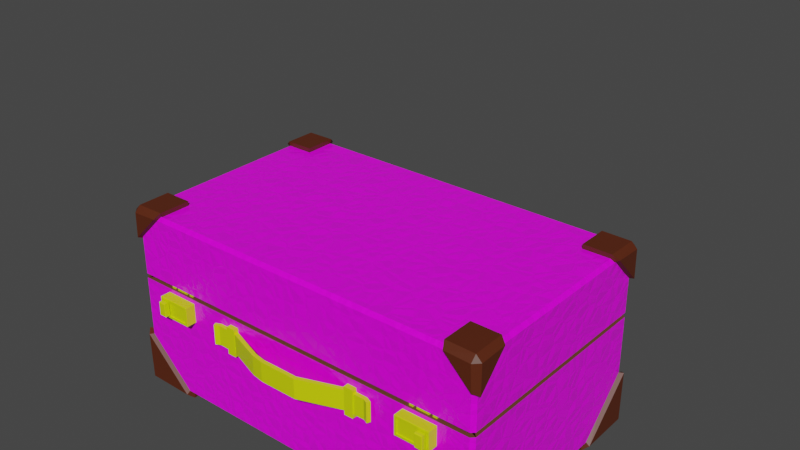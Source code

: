 # Source: texturing.blend  (saved by Blender 2.80.75; exported with 4.5.12 LTS)
import bpy
from mathutils import Matrix  # noqa: F401  (used for matrix-valued properties, if any)

bpy.ops.wm.read_factory_settings(use_empty=True)
scene = bpy.context.scene
scene.name = 'Scene'

# ---- collections
col_collection = bpy.data.collections.new('Collection'); scene.collection.children.link(col_collection)

# ---- images (referenced by path relative to the original .blend; pixels are not part of the script)
import os
ASSET_DIR = os.environ.get("B2B_ASSET_DIR", "")  # directory of the original .blend (textures are referenced by path, not embedded)
HERE = os.path.dirname(os.path.abspath(__file__))  # packed textures are extracted next to this script under _unpacked/

def load_image(name, relpath, width, height, colorspace="sRGB"):
    """Load a texture the original file referenced (path relative to the .blend, or extracted next to this script)."""
    p = next((c for c in (os.path.join(HERE, relpath), os.path.join(ASSET_DIR, relpath)) if relpath and os.path.exists(c)), "")
    if p:
        img = bpy.data.images.load(p, check_existing=True)
        img.name = name
    else:  # same state as the original file: an image datablock whose file is absent (Cycles renders it pink)
        img = bpy.data.images.new(name, width, height)
        img.source = "FILE"
        img.filepath = "//" + (relpath or name)
    img.colorspace_settings.name = colorspace
    return img
img_vintage_luggage_metallic_png = load_image('vintage luggage metallic.png', 'vintage luggage metallic.png', 1024, 1024, 'sRGB')
img_vintage_luggage_png = load_image('vintage luggage.png', 'vintage luggage.png', 1024, 1024, 'sRGB')

# ---- materials (node trees are filled in below, after node groups)
mat_outside = bpy.data.materials.new('outside')
mat_outside.use_transparent_shadow = False
mat_inside = bpy.data.materials.new('inside')
mat_inside.use_transparent_shadow = False
mat_border = bpy.data.materials.new('border')
mat_border.use_transparent_shadow = False
mat_corners = bpy.data.materials.new('corners')
mat_corners.use_transparent_shadow = False
mat_details = bpy.data.materials.new('details')
mat_details.use_transparent_shadow = False
mat_bag = bpy.data.materials.new('bag')
mat_bag.use_transparent_shadow = False
mat_box_out = bpy.data.materials.new('box out')
mat_box_out.use_transparent_shadow = False
mat_box_in = bpy.data.materials.new('box in')
mat_box_in.use_transparent_shadow = False
mat_box_out_gadgets = bpy.data.materials.new('box out gadgets')
mat_box_out_gadgets.use_transparent_shadow = False
mat_box_in_gadgets = bpy.data.materials.new('box in gadgets')
mat_box_in_gadgets.use_transparent_shadow = False

# ---- material node trees
mat_outside.use_nodes = True; mat_outside.node_tree.nodes.clear()
_N = mat_outside.node_tree.nodes; _L = mat_outside.node_tree.links
n0 = _N.new('ShaderNodeOutputMaterial'); n0.name = 'Material Output'; n0.location = (408, 300)
n1 = _N.new('ShaderNodeBsdfPrincipled'); n1.name = 'Principled BSDF'; n1.location = (118, 300)
n1.distribution = 'GGX'
n1.subsurface_method = 'BURLEY'
n1.inputs[3].default_value = 1.45
n1.inputs[27].default_value = (0.0, 0.0, 0.0, 1.0)
n1.inputs[28].default_value = 1.0
n2 = _N.new('ShaderNodeTexImage'); n2.name = 'Image Texture.001'; n2.location = (-187, 98)
n2.image = img_vintage_luggage_metallic_png
n3 = _N.new('ShaderNodeTexImage'); n3.name = 'Image Texture'; n3.location = (-361, 378)
n3.image = img_vintage_luggage_png
n4 = _N.new('ShaderNodeBump'); n4.name = 'Bump'; n4.location = (-354, -167)
n4.inputs[0].default_value = 0.07667
n4.inputs[1].default_value = 1.0
n4.inputs[2].default_value = 1.0
n5 = _N.new('ShaderNodeTexVoronoi'); n5.name = 'Voronoi Texture'; n5.location = (-781, -184)
n5.inputs[2].default_value = 15.23
n6 = _N.new('ShaderNodeTexVoronoi'); n6.name = 'Voronoi Texture.001'; n6.location = (0, 0)
n6.feature = 'F2'
n6.inputs[2].default_value = 15.23
n7 = _N.new('ShaderNodeMath'); n7.name = 'Math'; n7.location = (0, 0)
n7.operation = 'SUBTRACT'
n8 = _N.new('ShaderNodeMath'); n8.name = 'Math.001'; n8.location = (0, 0)
n8.operation = 'MULTIPLY'
n9 = _N.new('ShaderNodeMath'); n9.name = 'Math.002'; n9.location = (0, 0)
n9.operation = 'MULTIPLY'
_L.new(n1.outputs[0], n0.inputs[0])
_L.new(n2.outputs[0], n1.inputs[2])
_L.new(n4.outputs[0], n1.inputs[5])
_L.new(n3.outputs[0], n1.inputs[0])
_L.new(n7.outputs[0], n4.inputs[3])
_L.new(n8.outputs[0], n7.inputs[1])
_L.new(n5.outputs[0], n8.inputs[0])
_L.new(n5.outputs[0], n8.inputs[1])
_L.new(n9.outputs[0], n7.inputs[0])
_L.new(n6.outputs[0], n9.inputs[0])
_L.new(n6.outputs[0], n9.inputs[1])
n0.is_active_output = True
mat_inside.use_nodes = True; mat_inside.node_tree.nodes.clear()
_N = mat_inside.node_tree.nodes; _L = mat_inside.node_tree.links
n0 = _N.new('ShaderNodeOutputMaterial'); n0.name = 'Material Output'; n0.location = (300, 300)
n1 = _N.new('ShaderNodeBsdfPrincipled'); n1.name = 'Principled BSDF'; n1.location = (10, 300)
n1.distribution = 'GGX'
n1.subsurface_method = 'BURLEY'
n1.inputs[0].default_value = (0.05945, 0.05166, 0.09592, 1.0)
n1.inputs[3].default_value = 1.45
n1.inputs[27].default_value = (0.0, 0.0, 0.0, 1.0)
n1.inputs[28].default_value = 1.0
_L.new(n1.outputs[0], n0.inputs[0])
n0.is_active_output = True
mat_border.use_nodes = True; mat_border.node_tree.nodes.clear()
_N = mat_border.node_tree.nodes; _L = mat_border.node_tree.links
n0 = _N.new('ShaderNodeOutputMaterial'); n0.name = 'Material Output'; n0.location = (300, 300)
n1 = _N.new('ShaderNodeBsdfPrincipled'); n1.name = 'Principled BSDF'; n1.location = (10, 300)
n1.distribution = 'GGX'
n1.subsurface_method = 'BURLEY'
n1.inputs[0].default_value = (0.1573, 0.05818, 0.02832, 1.0)
n1.inputs[3].default_value = 1.45
n1.inputs[27].default_value = (0.0, 0.0, 0.0, 1.0)
n1.inputs[28].default_value = 1.0
_L.new(n1.outputs[0], n0.inputs[0])
n0.is_active_output = True
mat_corners.use_nodes = True; mat_corners.node_tree.nodes.clear()
_N = mat_corners.node_tree.nodes; _L = mat_corners.node_tree.links
n0 = _N.new('ShaderNodeOutputMaterial'); n0.name = 'Material Output'; n0.location = (300, 300)
n1 = _N.new('ShaderNodeBsdfPrincipled'); n1.name = 'Principled BSDF'; n1.location = (10, 300)
n1.distribution = 'GGX'
n1.subsurface_method = 'BURLEY'
n1.inputs[0].default_value = (0.09592, 0.01842, 0.004291, 1.0)
n1.inputs[3].default_value = 1.45
n1.inputs[27].default_value = (0.0, 0.0, 0.0, 1.0)
n1.inputs[28].default_value = 1.0
_L.new(n1.outputs[0], n0.inputs[0])
n0.is_active_output = True
mat_details.use_nodes = True; mat_details.node_tree.nodes.clear()
_N = mat_details.node_tree.nodes; _L = mat_details.node_tree.links
n0 = _N.new('ShaderNodeOutputMaterial'); n0.name = 'Material Output'; n0.location = (300, 300)
n1 = _N.new('ShaderNodeBsdfPrincipled'); n1.name = 'Principled BSDF'; n1.location = (10, 300)
n1.distribution = 'GGX'
n1.subsurface_method = 'BURLEY'
n1.inputs[0].default_value = (0.697, 0.8, 0.0, 1.0)
n1.inputs[3].default_value = 1.45
n1.inputs[27].default_value = (0.0, 0.0, 0.0, 1.0)
n1.inputs[28].default_value = 1.0
_L.new(n1.outputs[0], n0.inputs[0])
n0.is_active_output = True
mat_bag.use_nodes = True; mat_bag.node_tree.nodes.clear()
_N = mat_bag.node_tree.nodes; _L = mat_bag.node_tree.links
n0 = _N.new('ShaderNodeOutputMaterial'); n0.name = 'Material Output'; n0.location = (300, 300)
n1 = _N.new('ShaderNodeBsdfPrincipled'); n1.name = 'Principled BSDF'; n1.location = (10, 300)
n1.distribution = 'GGX'
n1.subsurface_method = 'BURLEY'
n1.inputs[0].default_value = (0.8, 0.1949, 0.08059, 1.0)
n1.inputs[3].default_value = 1.45
n1.inputs[27].default_value = (0.0, 0.0, 0.0, 1.0)
n1.inputs[28].default_value = 1.0
_L.new(n1.outputs[0], n0.inputs[0])
n0.is_active_output = True
mat_box_out.use_nodes = True; mat_box_out.node_tree.nodes.clear()
_N = mat_box_out.node_tree.nodes; _L = mat_box_out.node_tree.links
n0 = _N.new('ShaderNodeOutputMaterial'); n0.name = 'Material Output'; n0.location = (300, 300)
n1 = _N.new('ShaderNodeBsdfPrincipled'); n1.name = 'Principled BSDF'; n1.location = (10, 300)
n1.distribution = 'GGX'
n1.subsurface_method = 'BURLEY'
n1.inputs[0].default_value = (0.4189, 0.1132, 0.3384, 1.0)
n1.inputs[3].default_value = 1.45
n1.inputs[27].default_value = (0.0, 0.0, 0.0, 1.0)
n1.inputs[28].default_value = 1.0
_L.new(n1.outputs[0], n0.inputs[0])
n0.is_active_output = True
mat_box_in.use_nodes = True; mat_box_in.node_tree.nodes.clear()
_N = mat_box_in.node_tree.nodes; _L = mat_box_in.node_tree.links
n0 = _N.new('ShaderNodeOutputMaterial'); n0.name = 'Material Output'; n0.location = (300, 300)
n1 = _N.new('ShaderNodeBsdfPrincipled'); n1.name = 'Principled BSDF'; n1.location = (10, 300)
n1.distribution = 'GGX'
n1.subsurface_method = 'BURLEY'
n1.inputs[0].default_value = (1.0, 0.5785, 0.9607, 1.0)
n1.inputs[3].default_value = 1.45
n1.inputs[27].default_value = (0.0, 0.0, 0.0, 1.0)
n1.inputs[28].default_value = 1.0
_L.new(n1.outputs[0], n0.inputs[0])
n0.is_active_output = True
mat_box_out_gadgets.use_nodes = True; mat_box_out_gadgets.node_tree.nodes.clear()
_N = mat_box_out_gadgets.node_tree.nodes; _L = mat_box_out_gadgets.node_tree.links
n0 = _N.new('ShaderNodeOutputMaterial'); n0.name = 'Material Output'; n0.location = (300, 300)
n1 = _N.new('ShaderNodeBsdfPrincipled'); n1.name = 'Principled BSDF'; n1.location = (10, 300)
n1.distribution = 'GGX'
n1.subsurface_method = 'BURLEY'
n1.inputs[0].default_value = (0.05927, 0.2812, 0.01789, 1.0)
n1.inputs[3].default_value = 1.45
n1.inputs[27].default_value = (0.0, 0.0, 0.0, 1.0)
n1.inputs[28].default_value = 1.0
_L.new(n1.outputs[0], n0.inputs[0])
n0.is_active_output = True
mat_box_in_gadgets.use_nodes = True; mat_box_in_gadgets.node_tree.nodes.clear()
_N = mat_box_in_gadgets.node_tree.nodes; _L = mat_box_in_gadgets.node_tree.links
n0 = _N.new('ShaderNodeOutputMaterial'); n0.name = 'Material Output'; n0.location = (300, 300)
n1 = _N.new('ShaderNodeBsdfPrincipled'); n1.name = 'Principled BSDF'; n1.location = (10, 300)
n1.distribution = 'GGX'
n1.subsurface_method = 'BURLEY'
n1.inputs[0].default_value = (0.3438, 1.0, 0.5034, 1.0)
n1.inputs[3].default_value = 1.45
n1.inputs[27].default_value = (0.0, 0.0, 0.0, 1.0)
n1.inputs[28].default_value = 1.0
_L.new(n1.outputs[0], n0.inputs[0])
n0.is_active_output = True

# ---- world
world_world = bpy.data.worlds.new('World'); scene.world = world_world
world_world.use_nodes = True; world_world.node_tree.nodes.clear()
_N = world_world.node_tree.nodes; _L = world_world.node_tree.links
n0 = _N.new('ShaderNodeOutputWorld'); n0.name = 'World Output'; n0.location = (300, 300)
n1 = _N.new('ShaderNodeBackground'); n1.name = 'Background'; n1.location = (10, 300)
n1.inputs[0].default_value = (0.05088, 0.05088, 0.05088, 1.0)
_L.new(n1.outputs[0], n0.inputs[0])
n0.is_active_output = True
world_world.color = (0.05088, 0.05088, 0.05088)
world_world.use_sun_shadow = False
world_world.sun_shadow_jitter_overblur = 0.0

# ---- meshes
me_cube_001 = bpy.data.meshes.new('Cube.001')
me_cube_001.from_pydata([(-1.65, -0.9703, -1.0), (-1.65, -1.0, -0.9703), (-1.68, -0.9703, -0.9703), (-1.68, -0.9703, -0.02), (-1.65, -1.0, -0.02), (-1.65, 0.9703, -1.0), (-1.68, 0.9703, -0.9703), (-1.65, 1.0, -0.9703), (-1.65, 1.0, -0.02), (-1.68, 0.9703, -0.02), (-1.68, -0.7286, 0.5703), (-1.409, -0.6989, 0.6), (-1.65, -0.6989, 0.6), (0.0, -0.6989, 0.6), (-1.216, -0.9703, -1.0), (-1.68, 0.9703, -0.536), (-1.68, -0.9703, -0.536), (-1.216, 0.9703, -1.0), (-1.65, -1.0, -0.5657), (-1.246, -1.0, -0.9703), (-1.65, -1.0, 0.02), (-1.68, -0.9703, 0.02), (-1.65, -1.0, 0.5703), (-1.65, -0.9703, 0.6), (-1.68, -0.9703, 0.5703), (-1.68, 0.9703, 0.02), (-1.65, 1.0, 0.02), (-1.65, 0.9703, 0.6), (-1.65, 1.0, 0.5703), (-1.68, 0.9703, 0.5703), (-1.246, 1.0, -0.9703), (-1.65, 1.0, -0.5657), (-1.68, 0.9703, 0.3286), (-1.65, -1.0, 0.3583), (-1.409, 0.9703, 0.6), (-1.409, -0.9703, 0.6), (-1.65, 1.0, 0.3583), (-1.68, -0.9703, 0.3286), (-1.438, 1.0, 0.5703), (-1.438, -1.0, 0.5703), (0.0, 0.9703, 0.6), (0.0, 1.0, 0.5703), (0.0, -0.9703, 0.6), (0.0, -1.0, 0.5703), (0.0, -1.0, 0.02), (0.0, 1.0, 0.02), (0.0, 0.9703, -1.0), (0.0, 1.0, -0.9703), (0.0, -0.9703, -1.0), (0.0, -1.0, -0.9703), (0.0, -1.0, -0.02), (0.0, 1.0, -0.02), (-1.65, 0.6989, 0.6), (-1.409, 0.6989, 0.6), (0.0, 0.6989, 0.6), (-1.68, 0.7286, 0.5703), (-1.216, 0.5063, -1.0), (-1.68, 0.536, -0.9703), (0.0, 0.5063, -1.0), (-1.65, 0.5063, -1.0), (-1.68, -0.536, -0.9703), (-1.216, -0.5063, -1.0), (0.0, -0.5063, -1.0), (-1.65, -0.5063, -1.0), (-1.664, -0.9841, -1.035), (-1.664, -1.035, -0.9841), (-1.715, -0.9841, -0.9841), (-1.664, 0.9841, -1.035), (-1.715, 0.9841, -0.9841), (-1.664, 1.035, -0.9841), (-1.714, -0.7286, 0.5926), (-1.409, -0.6989, 0.6403), (-1.662, -0.6989, 0.6386), (-1.216, -0.9819, -1.039), (-1.717, 0.9872, -0.536), (-1.717, -0.9872, -0.536), (-1.216, 0.9819, -1.039), (-1.673, -1.034, -0.5657), (-1.246, -1.034, -0.9926), (-1.664, -1.035, 0.5841), (-1.664, -0.9841, 0.6353), (-1.715, -0.9841, 0.5841), (-1.664, 0.9841, 0.6353), (-1.664, 1.035, 0.5841), (-1.715, 0.9841, 0.5841), (-1.246, 1.034, -0.9926), (-1.673, 1.034, -0.5657), (-1.717, 0.9872, 0.3286), (-1.673, -1.034, 0.3583), (-1.409, 0.9819, 0.6386), (-1.409, -0.9819, 0.6386), (-1.673, 1.034, 0.3583), (-1.717, -0.9872, 0.3286), (-1.438, 1.034, 0.5926), (-1.438, -1.034, 0.5926), (-1.662, 0.6989, 0.6386), (-1.409, 0.6989, 0.6403), (-1.714, 0.7286, 0.5926), (-1.216, 0.5063, -1.04), (-1.714, 0.536, -0.9926), (-1.662, 0.5063, -1.039), (-1.714, -0.536, -0.9926), (-1.216, -0.5063, -1.04), (-1.662, -0.5063, -1.039)], [], [(49, 50, 4, 18, 19), (19, 18, 1), (21, 37, 32, 25), (30, 31, 8, 51, 47), (2, 16, 60), (44, 43, 39, 33, 20), (15, 16, 3, 9), (40, 34, 53, 54), (37, 33, 22, 24), (0, 1, 2), (5, 6, 7), (13, 11, 35, 42), (19, 14, 48, 49), (22, 23, 24), (27, 28, 29), (32, 37, 10, 55), (78, 77, 65), (5, 59, 57, 6), (1, 18, 16, 2), (8, 31, 15, 9), (46, 17, 30, 47), (14, 61, 62, 48), (10, 12, 52, 55), (12, 11, 53, 52), (55, 29, 32), (20, 33, 37, 21), (23, 12, 10, 24), (28, 36, 32, 29), (38, 34, 40, 41), (39, 35, 23, 22), (32, 36, 26, 25), (16, 18, 4, 3), (42, 35, 39, 43), (10, 37, 24), (38, 36, 28), (27, 34, 38, 28), (26, 36, 38, 41, 45), (33, 39, 22), (35, 11, 12, 23), (5, 17, 56, 59), (0, 14, 19, 1), (15, 31, 7, 6), (7, 31, 30), (30, 17, 5, 7), (55, 52, 27, 29), (52, 53, 34, 27), (54, 53, 11, 13), (58, 56, 17, 46), (57, 15, 6), (59, 56, 61, 63), (57, 59, 63, 60), (62, 61, 56, 58), (60, 16, 15, 57), (63, 61, 14, 0), (60, 63, 0, 2), (66, 75, 101), (92, 88, 79, 81), (64, 65, 66), (67, 68, 69), (79, 80, 81), (82, 83, 84), (67, 100, 99, 68), (65, 77, 75, 66), (97, 84, 87), (80, 72, 70, 81), (83, 91, 87, 84), (94, 90, 80, 79), (70, 92, 81), (93, 91, 83), (82, 89, 93, 83), (88, 94, 79), (90, 71, 72, 80), (67, 76, 98, 100), (64, 73, 78, 65), (74, 86, 69, 68), (69, 86, 85), (85, 76, 67, 69), (97, 95, 82, 84), (95, 96, 89, 82), (99, 74, 68), (103, 102, 73, 64), (101, 103, 64, 66)])
me_cube_001.polygons.foreach_set('material_index', [0, 0, 0, 0, 0, 0, 0, 0, 0, 0, 0, 0, 0, 0, 0, 0, 3, 0, 0, 0, 0, 0, 0, 0, 0, 0, 0, 0, 0, 0, 0, 0, 0, 0, 0, 0, 0, 0, 0, 0, 0, 0, 0, 0, 0, 0, 0, 0, 0, 0, 0, 0, 0, 0, 0, 3, 3, 3, 3, 3, 3, 3, 3, 3, 3, 3, 3, 3, 3, 3, 3, 3, 3, 3, 3, 3, 3, 3, 3, 3, 3, 3])
_uv = me_cube_001.uv_layers.new(name='UVMap')
_uv.uv.foreach_set('vector', [0.3416, 0.03066, 0.3416, 0.2081, 0.03338, 0.2081, 0.03338, 0.1062, 0.1089, 0.03066, 0.1089, 0.03066, 0.03338, 0.1062, 0.03338, 0.03066, 0.112, 0.9788, 0.0635, 0.9788, 0.0635, 0.6737, 0.112, 0.6737, 0.365, 0.4802, 0.4141, 0.431, 0.4805, 0.431, 0.4805, 0.6316, 0.365, 0.6316, 0.1633, 0.8394, 0.1633, 0.7711, 0.2316, 0.8394, 0.3767, 0.07301, 0.4804, 0.07301, 0.4801, 0.3419, 0.441, 0.3824, 0.3776, 0.3839, 0.4684, 0.7711, 0.1633, 0.7711, 0.1633, 0.69, 0.4684, 0.69, 0.04083, 0.2697, 0.2794, 0.2748, 0.2786, 0.3206, 0.0398, 0.316, 0.0635, 0.9788, 0.05883, 0.9854, 0.0255, 0.9854, 0.0255, 0.9788, 0.3524, 0.9815, 0.352, 0.9832, 0.3507, 0.9818, 0.3523, 0.8961, 0.3505, 0.8958, 0.352, 0.8943, 0.03866, 0.5595, 0.2785, 0.5557, 0.2792, 0.6017, 0.03951, 0.6061, 0.3693, 0.9848, 0.3707, 0.9829, 0.4259, 0.9846, 0.4258, 0.9865, 0.3189, 0.6054, 0.3175, 0.5989, 0.324, 0.6002, 0.3175, 0.2776, 0.319, 0.2712, 0.324, 0.2763, 0.0635, 0.6737, 0.0635, 0.9788, 0.0255, 0.9408, 0.0255, 0.7117, -0.2449, -0.3521, -0.6115, -0.2628, -0.4553, -0.414, 0.3523, 0.8961, 0.3515, 0.9162, 0.3496, 0.9148, 0.3505, 0.8958, 0.1567, 0.8394, 0.1567, 0.7758, 0.1633, 0.7711, 0.1633, 0.8394, 0.475, 0.69, 0.475, 0.7758, 0.4684, 0.7711, 0.4684, 0.69, 0.4269, 0.8948, 0.3711, 0.8952, 0.3697, 0.8933, 0.4269, 0.8928, 0.3707, 0.9829, 0.3712, 0.962, 0.4264, 0.9632, 0.4259, 0.9846, 0.3267, 0.5611, 0.3197, 0.5559, 0.3197, 0.3205, 0.3267, 0.3153, 0.3197, 0.5559, 0.2785, 0.5557, 0.2786, 0.3206, 0.3197, 0.3205, 0.0255, 0.7117, 0.0255, 0.6737, 0.0635, 0.6737, 0.112, 0.9854, 0.05883, 0.9854, 0.0635, 0.9788, 0.112, 0.9788, 0.3175, 0.5989, 0.3197, 0.5559, 0.3267, 0.5611, 0.324, 0.6002, 0.0255, 0.6671, 0.05883, 0.6671, 0.0635, 0.6737, 0.0255, 0.6737, 0.2848, 0.2679, 0.2794, 0.2748, 0.04083, 0.2697, 0.04099, 0.2625, 0.2846, 0.6086, 0.2792, 0.6017, 0.3175, 0.5989, 0.3189, 0.6054, 0.0635, 0.6737, 0.05883, 0.6671, 0.112, 0.6671, 0.112, 0.6737, 0.1633, 0.7711, 0.1567, 0.7758, 0.1567, 0.69, 0.1633, 0.69, 0.03951, 0.6061, 0.2792, 0.6017, 0.2846, 0.6086, 0.03964, 0.6132, 0.0255, 0.9408, 0.0635, 0.9788, 0.0255, 0.9788, 0.3029, 0.9412, 0.3262, 0.9178, 0.3262, 0.9412, 0.3175, 0.2776, 0.2794, 0.2748, 0.2848, 0.2679, 0.319, 0.2712, 0.3262, 0.8806, 0.3262, 0.9178, 0.3029, 0.9412, 0.1445, 0.9412, 0.1445, 0.8806, 0.441, 0.3824, 0.4801, 0.3419, 0.4789, 0.38, 0.2792, 0.6017, 0.2785, 0.5557, 0.3197, 0.5559, 0.3175, 0.5989, 0.3523, 0.8961, 0.3711, 0.8952, 0.3712, 0.9162, 0.3515, 0.9162, 0.3524, 0.9815, 0.3707, 0.9829, 0.3693, 0.9848, 0.352, 0.9832, 0.4684, 0.7711, 0.475, 0.7758, 0.475, 0.8394, 0.4684, 0.8394, 0.365, 0.431, 0.4141, 0.431, 0.365, 0.4802, 0.3697, 0.8933, 0.3711, 0.8952, 0.3523, 0.8961, 0.352, 0.8943, 0.3267, 0.3153, 0.3197, 0.3205, 0.3175, 0.2776, 0.324, 0.2763, 0.3197, 0.3205, 0.2786, 0.3206, 0.2794, 0.2748, 0.3175, 0.2776, 0.0398, 0.316, 0.2786, 0.3206, 0.2785, 0.5557, 0.03866, 0.5595, 0.427, 0.9162, 0.3712, 0.9162, 0.3711, 0.8952, 0.4269, 0.8948, 0.4001, 0.8394, 0.4684, 0.7711, 0.4684, 0.8394, 0.3515, 0.9162, 0.3712, 0.9162, 0.3712, 0.962, 0.3515, 0.9619, 0.3496, 0.9148, 0.3515, 0.9162, 0.3515, 0.9619, 0.3496, 0.9633, 0.4264, 0.9632, 0.3712, 0.962, 0.3712, 0.9162, 0.427, 0.9162, 0.2316, 0.8394, 0.1633, 0.7711, 0.4684, 0.7711, 0.4001, 0.8394, 0.3515, 0.9619, 0.3712, 0.962, 0.3707, 0.9829, 0.3524, 0.9815, 0.3496, 0.9633, 0.3515, 0.9619, 0.3524, 0.9815, 0.3507, 0.9818, -0.4788, -0.4384, -0.6513, -0.2788, -0.5358, -0.6631, -0.1437, -1.172, -0.1034, -1.19, -0.01906, -1.109, -0.04093, -1.086, -0.4457, -0.4467, -0.4553, -0.414, -0.4788, -0.4384, -0.4457, -1.006, -0.4788, -1.015, -0.4553, -1.039, -0.01906, -1.109, -0.009569, -1.078, -0.04093, -1.086, -0.009568, -0.7126, -0.01906, -0.6819, -0.04093, -0.7049, -0.4457, -1.006, -0.4991, -0.7628, -0.5358, -0.79, -0.4788, -1.015, -0.4553, -0.414, -0.6115, -0.2628, -0.6513, -0.2788, -0.4788, -0.4384, -0.07308, -0.8326, -0.04093, -0.7049, -0.1437, -0.6186, -0.009569, -1.078, -0.03477, -0.9316, -0.07308, -0.9581, -0.04093, -1.086, -0.01906, -0.6819, -0.1034, -0.6004, -0.1437, -0.6186, -0.04093, -0.7049, 0.09352, -1.146, 0.1229, -1.108, -0.009569, -1.078, -0.01906, -1.109, -0.07308, -0.9581, -0.1437, -1.172, -0.04093, -1.086, 0.09352, -0.6451, -0.1034, -0.6004, -0.01906, -0.6819, -0.009568, -0.7126, 0.1229, -0.683, 0.09352, -0.6451, -0.01906, -0.6819, -0.1034, -1.19, 0.09352, -1.146, -0.01906, -1.109, 0.1229, -1.108, 0.1229, -0.9316, -0.03477, -0.9316, -0.009569, -1.078, -0.4457, -1.006, -0.2161, -1.065, -0.2161, -0.7628, -0.4991, -0.7628, -0.4457, -0.4467, -0.2161, -0.3885, -0.2449, -0.3521, -0.4553, -0.414, -0.6513, -1.174, -0.6115, -1.19, -0.4553, -1.039, -0.4788, -1.015, -0.4553, -1.039, -0.6115, -1.19, -0.2449, -1.101, -0.2449, -1.101, -0.2161, -1.065, -0.4457, -1.006, -0.4553, -1.039, -0.07308, -0.8326, -0.03477, -0.8591, -0.009568, -0.7126, -0.04093, -0.7049, -0.03477, -0.8591, 0.1229, -0.8591, 0.1229, -0.683, -0.009568, -0.7126, -0.5358, -0.79, -0.6513, -1.174, -0.4788, -1.015, -0.4991, -0.6903, -0.2161, -0.6903, -0.2161, -0.3885, -0.4457, -0.4467, -0.5358, -0.6631, -0.4991, -0.6903, -0.4457, -0.4467, -0.4788, -0.4384])
me_cube_001.materials.append(mat_outside)
me_cube_001.materials.append(mat_inside)
me_cube_001.materials.append(mat_border)
me_cube_001.materials.append(mat_corners)
me_cube_001.use_remesh_preserve_volume = False
me_cube_001.use_remesh_preserve_attributes = False
me_cube_001.use_mirror_vertex_groups = False
me_cube_001.update()
me_cube_002 = bpy.data.meshes.new('Cube.002')
me_cube_002.from_pydata([(-1.358, -1.091, -0.07532), (-1.358, -1.091, -0.2077), (-1.095, -1.091, -0.07532), (-1.095, -1.091, -0.2077), (-1.355, -1.087, -0.08071), (-1.355, -1.087, -0.2023), (-1.288, -1.087, -0.08071), (-1.288, -1.087, -0.2023), (-1.351, -1.133, -0.1977), (-1.355, -1.129, -0.2023), (-1.355, -1.129, -0.08071), (-1.351, -1.133, -0.08526), (-1.292, -1.133, -0.08526), (-1.288, -1.129, -0.08071), (-1.288, -1.129, -0.2023), (-1.292, -1.133, -0.1977), (-1.358, -1.082, -0.07532), (-1.358, -1.082, -0.2077), (-1.095, -1.082, -0.2077), (-1.095, -1.082, -0.07532), (-1.379, -0.9878, -0.0571), (-1.377, -0.9878, -0.05445), (-1.377, -0.9878, -0.2285), (-1.379, -0.9878, -0.2259), (-1.077, -0.9878, -0.05445), (-1.075, -0.9878, -0.0571), (-1.075, -0.9878, -0.2259), (-1.077, -0.9878, -0.2285), (-1.077, -1.091, -0.0571), (-1.075, -1.088, -0.0571), (-1.077, -1.088, -0.05445), (-1.377, -1.088, -0.05445), (-1.379, -1.088, -0.0571), (-1.377, -1.091, -0.0571), (-1.379, -1.088, -0.2259), (-1.377, -1.088, -0.2285), (-1.377, -1.091, -0.2259), (-1.077, -1.088, -0.2285), (-1.075, -1.088, -0.2259), (-1.077, -1.091, -0.2259)], [], [(34, 32, 20, 23), (37, 35, 22, 27), (29, 38, 26, 25), (0, 2, 28, 33), (2, 3, 39, 28), (3, 1, 36, 39), (1, 0, 33, 36), (0, 1, 17, 16), (4, 5, 9, 10), (11, 8, 15, 12), (7, 6, 13, 14), (6, 4, 10, 13), (9, 14, 15, 8), (13, 10, 11, 12), (10, 9, 8, 11), (14, 13, 12, 15), (5, 7, 14, 9), (16, 17, 18, 19), (1, 3, 18, 17), (3, 2, 19, 18), (2, 0, 16, 19), (28, 29, 30), (31, 32, 33), (34, 35, 36), (37, 38, 39), (30, 31, 33, 28), (32, 34, 36, 33), (35, 37, 39, 36), (38, 29, 28, 39), (31, 21, 20, 32), (34, 23, 22, 35), (29, 25, 24, 30), (37, 27, 26, 38), (31, 30, 24, 21)])
_uv = me_cube_002.uv_layers.new(name='UVMap')
_uv.uv.foreach_set('vector', [0.9067, 0.7807, 0.8351, 0.7773, 0.8376, 0.7286, 0.9194, 0.7327, 0.9063, 0.8929, 0.9085, 0.7818, 0.9501, 0.7818, 0.9501, 0.906, 0.8336, 0.8912, 0.9051, 0.8946, 0.9027, 0.9433, 0.8208, 0.9392, 0.842, 0.7867, 0.8409, 0.8831, 0.8338, 0.8895, 0.8358, 0.7791, 0.8409, 0.8831, 0.8983, 0.8852, 0.9045, 0.8928, 0.8338, 0.8895, 0.8983, 0.8852, 0.8993, 0.7888, 0.9065, 0.7824, 0.9045, 0.8928, 0.8993, 0.7888, 0.842, 0.7867, 0.8358, 0.7791, 0.9065, 0.7824, 0.842, 0.7867, 0.8993, 0.7888, 0.8964, 0.7928, 0.8457, 0.7898, 0.6986, 0.6402, 0.6986, 0.8392, 0.6311, 0.8392, 0.6311, 0.6402, 0.6206, 0.6514, 0.6202, 0.8287, 0.5256, 0.8291, 0.526, 0.6518, 0.4477, 0.8402, 0.4477, 0.6413, 0.5152, 0.6413, 0.5152, 0.8402, 0.5146, 0.5709, 0.6304, 0.5699, 0.6311, 0.6402, 0.5152, 0.6413, 0.6311, 0.8392, 0.5152, 0.8402, 0.5256, 0.8291, 0.6202, 0.8287, 0.5152, 0.6413, 0.6311, 0.6402, 0.6206, 0.6514, 0.526, 0.6518, 0.6311, 0.6402, 0.6311, 0.8392, 0.6202, 0.8287, 0.6206, 0.6514, 0.5152, 0.8402, 0.5152, 0.6413, 0.526, 0.6518, 0.5256, 0.8291, 0.6317, 0.9095, 0.5159, 0.9106, 0.5152, 0.8402, 0.6311, 0.8392, 0.8457, 0.7898, 0.8964, 0.7928, 0.8946, 0.882, 0.8438, 0.8791, 0.8993, 0.7888, 0.8983, 0.8852, 0.8946, 0.882, 0.8964, 0.7928, 0.8983, 0.8852, 0.8409, 0.8831, 0.8438, 0.8791, 0.8946, 0.882, 0.8409, 0.8831, 0.842, 0.7867, 0.8457, 0.7898, 0.8438, 0.8791, 0.8338, 0.8895, 0.8336, 0.8912, 0.8318, 0.8901, 0.834, 0.7789, 0.8351, 0.7773, 0.8358, 0.7791, 0.9067, 0.7807, 0.9085, 0.7818, 0.9065, 0.7824, 0.9063, 0.8929, 0.9051, 0.8946, 0.9045, 0.8928, 0.8318, 0.8901, 0.834, 0.7789, 0.8358, 0.7791, 0.8338, 0.8895, 0.8351, 0.7773, 0.9067, 0.7807, 0.9065, 0.7824, 0.8358, 0.7791, 0.9085, 0.7818, 0.9063, 0.8929, 0.9045, 0.8928, 0.9065, 0.7824, 0.9051, 0.8946, 0.8336, 0.8912, 0.8338, 0.8895, 0.9045, 0.8928, 0.834, 0.7789, 0.7902, 0.7659, 0.7907, 0.7642, 0.8351, 0.7773, 0.9067, 0.7807, 0.9194, 0.7327, 0.9213, 0.7332, 0.9085, 0.7818, 0.8336, 0.8912, 0.8208, 0.9392, 0.819, 0.9387, 0.8318, 0.8901, 0.9063, 0.8929, 0.9501, 0.906, 0.9496, 0.9077, 0.9051, 0.8946, 0.834, 0.7789, 0.8318, 0.8901, 0.7902, 0.8901, 0.7902, 0.7659])
me_cube_002.materials.append(mat_details)
me_cube_002.use_remesh_preserve_volume = False
me_cube_002.use_remesh_preserve_attributes = False
me_cube_002.use_mirror_vertex_groups = False
me_cube_002.update()
me_plane = bpy.data.meshes.new('Plane')
me_plane.from_pydata([(0.807, -1.024, -0.2877), (0.7923, -1.055, -0.2877), (0.7923, -1.055, -0.1102), (0.807, -1.024, -0.1102), (-0.7923, -1.055, -0.2877), (-0.807, -1.024, -0.2877), (-0.807, -1.024, -0.1102), (-0.7923, -1.055, -0.1102), (0.5807, -1.001, -0.2877), (0.5866, -1.035, -0.2877), (0.5866, -1.035, -0.1102), (0.5807, -1.001, -0.1102), (-0.5866, -1.035, -0.2877), (-0.5807, -1.001, -0.2877), (-0.5807, -1.001, -0.1102), (-0.5866, -1.035, -0.1102), (-0.1416, -1.14, -0.2877), (-0.1416, -1.174, -0.2877), (-0.1416, -1.174, -0.1102), (-0.1416, -1.14, -0.1102), (-0.2502, -1.155, -0.2877), (-0.2387, -1.123, -0.2877), (-0.2387, -1.123, -0.1102), (-0.2502, -1.155, -0.1102), (0.1916, -1.14, -0.2877), (0.1975, -1.174, -0.2877), (0.1975, -1.174, -0.1102), (0.1916, -1.14, -0.1102), (-0.7511, -1.035, -0.2877), (-0.7587, -1.002, -0.2877), (-0.7587, -1.002, -0.1102), (-0.7511, -1.035, -0.1102), (0.7587, -1.002, -0.2877), (0.7511, -1.035, -0.2877), (0.7511, -1.035, -0.1102), (0.7587, -1.002, -0.1102), (-0.09727, -1.14, -0.2877), (-0.09727, -1.174, -0.2877), (-0.09727, -1.174, -0.1102), (-0.09727, -1.14, -0.1102), (1.49e-08, -1.14, -0.2877), (1.49e-08, -1.174, -0.2877), (1.49e-08, -1.174, -0.1102), (1.49e-08, -1.14, -0.1102), (0.09727, -1.14, -0.2877), (0.09727, -1.174, -0.2877), (0.09727, -1.174, -0.1102), (0.09727, -1.14, -0.1102), (0.2861, -1.106, -0.2877), (0.2976, -1.139, -0.2877), (0.2976, -1.139, -0.1102), (0.2861, -1.106, -0.1102), (0.3833, -1.072, -0.2877), (0.3949, -1.104, -0.2877), (0.3949, -1.104, -0.1102), (0.3833, -1.072, -0.1102), (0.4806, -1.037, -0.2877), (0.4921, -1.069, -0.2877), (0.4921, -1.069, -0.1102), (0.4806, -1.037, -0.1102), (-0.4921, -1.069, -0.2877), (-0.4806, -1.037, -0.2877), (-0.4806, -1.037, -0.1102), (-0.4921, -1.069, -0.1102), (-0.3949, -1.104, -0.2877), (-0.3833, -1.072, -0.2877), (-0.3833, -1.072, -0.1102), (-0.3949, -1.104, -0.1102), (-0.2976, -1.139, -0.2877), (-0.2861, -1.106, -0.2877), (-0.2861, -1.106, -0.1102), (-0.2976, -1.139, -0.1102), (0.6693, -1.001, -0.2877), (0.6693, -1.036, -0.2877), (0.6693, -1.036, -0.1102), (0.6693, -1.001, -0.1102), (-0.6693, -1.036, -0.2877), (-0.6693, -1.001, -0.2877), (-0.6693, -1.001, -0.1102), (-0.6693, -1.036, -0.1102), (0.571, -0.9917, -0.3223), (0.571, -1.045, -0.3223), (0.571, -1.045, -0.07568), (0.571, -0.9917, -0.07568), (0.6528, -0.9917, -0.3223), (0.6528, -1.045, -0.3223), (0.6528, -1.045, -0.07568), (0.6528, -0.9917, -0.07568), (-0.571, -0.9917, -0.3223), (-0.571, -1.045, -0.3223), (-0.571, -1.045, -0.07568), (-0.571, -0.9917, -0.07568), (-0.6528, -0.9917, -0.3223), (-0.6528, -1.045, -0.3223), (-0.6528, -1.045, -0.07568), (-0.6528, -0.9917, -0.07568)], [], [(3, 2, 1, 0), (7, 6, 5, 4), (16, 17, 20, 21), (17, 18, 23, 20), (18, 19, 22, 23), (19, 16, 21, 22), (36, 37, 17, 16), (37, 38, 18, 17), (38, 39, 19, 18), (39, 36, 16, 19), (40, 41, 37, 36), (41, 42, 38, 37), (42, 43, 39, 38), (43, 40, 36, 39), (44, 45, 41, 40), (45, 46, 42, 41), (46, 47, 43, 42), (47, 44, 40, 43), (24, 25, 45, 44), (25, 26, 46, 45), (26, 27, 47, 46), (27, 24, 44, 47), (4, 5, 29, 28), (5, 6, 30, 29), (6, 7, 31, 30), (7, 4, 28, 31), (48, 49, 25, 24), (49, 50, 26, 25), (50, 51, 27, 26), (51, 48, 24, 27), (52, 53, 49, 48), (53, 54, 50, 49), (54, 55, 51, 50), (55, 52, 48, 51), (56, 57, 53, 52), (57, 58, 54, 53), (58, 59, 55, 54), (59, 56, 52, 55), (8, 9, 57, 56), (9, 10, 58, 57), (10, 11, 59, 58), (11, 8, 56, 59), (12, 13, 61, 60), (13, 14, 62, 61), (14, 15, 63, 62), (15, 12, 60, 63), (60, 61, 65, 64), (61, 62, 66, 65), (62, 63, 67, 66), (63, 60, 64, 67), (64, 65, 69, 68), (65, 66, 70, 69), (66, 67, 71, 70), (67, 64, 68, 71), (68, 69, 21, 20), (69, 70, 22, 21), (70, 71, 23, 22), (71, 68, 20, 23), (72, 73, 9, 8), (73, 74, 10, 9), (74, 75, 11, 10), (75, 72, 8, 11), (32, 33, 73, 72), (33, 34, 74, 73), (34, 35, 75, 74), (35, 32, 72, 75), (28, 29, 77, 76), (29, 30, 78, 77), (30, 31, 79, 78), (31, 28, 76, 79), (76, 77, 13, 12), (77, 78, 14, 13), (78, 79, 15, 14), (79, 76, 12, 15), (0, 1, 33, 32), (1, 2, 34, 33), (2, 3, 35, 34), (3, 0, 32, 35), (80, 81, 82, 83), (87, 86, 85, 84), (84, 85, 81, 80), (85, 86, 82, 81), (86, 87, 83, 82), (87, 84, 80, 83), (88, 91, 90, 89), (95, 92, 93, 94), (92, 88, 89, 93), (93, 89, 90, 94), (94, 90, 91, 95), (95, 91, 88, 92)])
_uv = me_plane.uv_layers.new(name='UVMap')
_uv.uv.foreach_set('vector', [0.8992, 0.1387, 0.8928, 0.1387, 0.8928, 0.06205, 0.8992, 0.06205, 0.2089, 0.1387, 0.2025, 0.1387, 0.2025, 0.06205, 0.2089, 0.06205, 0.4897, 0.06205, 0.4897, 0.06205, 0.4429, 0.06205, 0.4478, 0.06205, 0.4897, 0.06205, 0.4897, 0.1387, 0.4429, 0.1387, 0.4429, 0.06205, 0.4897, 0.1387, 0.4897, 0.1387, 0.4478, 0.1387, 0.4429, 0.1387, 0.4897, 0.1387, 0.4897, 0.06205, 0.4478, 0.06205, 0.4478, 0.1387, 0.5089, 0.06205, 0.5089, 0.06205, 0.4897, 0.06205, 0.4897, 0.06205, 0.5089, 0.06205, 0.5089, 0.1387, 0.4897, 0.1387, 0.4897, 0.06205, 0.5089, 0.1387, 0.5089, 0.1387, 0.4897, 0.1387, 0.4897, 0.1387, 0.5089, 0.1387, 0.5089, 0.06205, 0.4897, 0.06205, 0.4897, 0.1387, 0.5509, 0.06205, 0.5509, 0.06205, 0.5089, 0.06205, 0.5089, 0.06205, 0.5509, 0.06205, 0.5509, 0.1387, 0.5089, 0.1387, 0.5089, 0.06205, 0.5509, 0.1387, 0.5509, 0.1387, 0.5089, 0.1387, 0.5089, 0.1387, 0.5509, 0.1387, 0.5509, 0.06205, 0.5089, 0.06205, 0.5089, 0.1387, 0.5928, 0.06205, 0.5928, 0.06205, 0.5509, 0.06205, 0.5509, 0.06205, 0.5928, 0.06205, 0.5928, 0.1387, 0.5509, 0.1387, 0.5509, 0.06205, 0.5928, 0.1387, 0.5928, 0.1387, 0.5509, 0.1387, 0.5509, 0.1387, 0.5928, 0.1387, 0.5928, 0.06205, 0.5509, 0.06205, 0.5509, 0.1387, 0.6336, 0.06205, 0.6361, 0.06205, 0.5928, 0.06205, 0.5928, 0.06205, 0.6361, 0.06205, 0.6361, 0.1387, 0.5928, 0.1387, 0.5928, 0.06205, 0.6361, 0.1387, 0.6336, 0.1387, 0.5928, 0.1387, 0.5928, 0.1387, 0.6336, 0.1387, 0.6336, 0.06205, 0.5928, 0.06205, 0.5928, 0.1387, 0.2089, 0.06205, 0.2025, 0.06205, 0.2234, 0.06205, 0.2267, 0.06205, 0.2025, 0.06205, 0.2025, 0.1387, 0.2234, 0.1387, 0.2234, 0.06205, 0.2025, 0.1387, 0.2089, 0.1387, 0.2267, 0.1387, 0.2234, 0.1387, 0.2089, 0.1387, 0.2089, 0.06205, 0.2267, 0.06205, 0.2267, 0.1387, 0.6743, 0.06205, 0.6793, 0.06205, 0.6361, 0.06205, 0.6336, 0.06205, 0.6793, 0.06205, 0.6793, 0.1387, 0.6361, 0.1387, 0.6361, 0.06205, 0.6793, 0.1387, 0.6743, 0.1387, 0.6336, 0.1387, 0.6361, 0.1387, 0.6743, 0.1387, 0.6743, 0.06205, 0.6336, 0.06205, 0.6336, 0.1387, 0.7163, 0.06205, 0.7213, 0.06205, 0.6793, 0.06205, 0.6743, 0.06205, 0.7213, 0.06205, 0.7213, 0.1387, 0.6793, 0.1387, 0.6793, 0.06205, 0.7213, 0.1387, 0.7163, 0.1387, 0.6743, 0.1387, 0.6793, 0.1387, 0.7163, 0.1387, 0.7163, 0.06205, 0.6743, 0.06205, 0.6743, 0.1387, 0.7583, 0.06205, 0.7633, 0.06205, 0.7213, 0.06205, 0.7163, 0.06205, 0.7633, 0.06205, 0.7633, 0.1387, 0.7213, 0.1387, 0.7213, 0.06205, 0.7633, 0.1387, 0.7583, 0.1387, 0.7163, 0.1387, 0.7213, 0.1387, 0.7583, 0.1387, 0.7583, 0.06205, 0.7163, 0.06205, 0.7163, 0.1387, 0.8015, 0.06205, 0.804, 0.06205, 0.7633, 0.06205, 0.7583, 0.06205, 0.804, 0.06205, 0.804, 0.1387, 0.7633, 0.1387, 0.7633, 0.06205, 0.804, 0.1387, 0.8015, 0.1387, 0.7583, 0.1387, 0.7633, 0.1387, 0.8015, 0.1387, 0.8015, 0.06205, 0.7583, 0.06205, 0.7583, 0.1387, 0.2977, 0.06205, 0.3002, 0.06205, 0.3434, 0.06205, 0.3384, 0.06205, 0.3002, 0.06205, 0.3002, 0.1387, 0.3434, 0.1387, 0.3434, 0.06205, 0.3002, 0.1387, 0.2977, 0.1387, 0.3384, 0.1387, 0.3434, 0.1387, 0.2977, 0.1387, 0.2977, 0.06205, 0.3384, 0.06205, 0.3384, 0.1387, 0.3384, 0.06205, 0.3434, 0.06205, 0.3854, 0.06205, 0.3804, 0.06205, 0.3434, 0.06205, 0.3434, 0.1387, 0.3854, 0.1387, 0.3854, 0.06205, 0.3434, 0.1387, 0.3384, 0.1387, 0.3804, 0.1387, 0.3854, 0.1387, 0.3384, 0.1387, 0.3384, 0.06205, 0.3804, 0.06205, 0.3804, 0.1387, 0.3804, 0.06205, 0.3854, 0.06205, 0.4274, 0.06205, 0.4224, 0.06205, 0.3854, 0.06205, 0.3854, 0.1387, 0.4274, 0.1387, 0.4274, 0.06205, 0.3854, 0.1387, 0.3804, 0.1387, 0.4224, 0.1387, 0.4274, 0.1387, 0.3804, 0.1387, 0.3804, 0.06205, 0.4224, 0.06205, 0.4224, 0.1387, 0.4224, 0.06205, 0.4274, 0.06205, 0.4478, 0.06205, 0.4429, 0.06205, 0.4274, 0.06205, 0.4274, 0.1387, 0.4478, 0.1387, 0.4478, 0.06205, 0.4274, 0.1387, 0.4224, 0.1387, 0.4429, 0.1387, 0.4478, 0.1387, 0.4224, 0.1387, 0.4224, 0.06205, 0.4429, 0.06205, 0.4429, 0.1387, 0.8397, 0.06205, 0.8397, 0.06205, 0.804, 0.06205, 0.8015, 0.06205, 0.8397, 0.06205, 0.8397, 0.1387, 0.804, 0.1387, 0.804, 0.06205, 0.8397, 0.1387, 0.8397, 0.1387, 0.8015, 0.1387, 0.804, 0.1387, 0.8397, 0.1387, 0.8397, 0.06205, 0.8015, 0.06205, 0.8015, 0.1387, 0.8783, 0.06205, 0.8751, 0.06205, 0.8397, 0.06205, 0.8397, 0.06205, 0.8751, 0.06205, 0.8751, 0.1387, 0.8397, 0.1387, 0.8397, 0.06205, 0.8751, 0.1387, 0.8783, 0.1387, 0.8397, 0.1387, 0.8397, 0.1387, 0.8783, 0.1387, 0.8783, 0.06205, 0.8397, 0.06205, 0.8397, 0.1387, 0.2267, 0.06205, 0.2234, 0.06205, 0.262, 0.06205, 0.262, 0.06205, 0.2234, 0.06205, 0.2234, 0.1387, 0.262, 0.1387, 0.262, 0.06205, 0.2234, 0.1387, 0.2267, 0.1387, 0.262, 0.1387, 0.262, 0.1387, 0.2267, 0.1387, 0.2267, 0.06205, 0.262, 0.06205, 0.262, 0.1387, 0.262, 0.06205, 0.262, 0.06205, 0.3002, 0.06205, 0.2977, 0.06205, 0.262, 0.06205, 0.262, 0.1387, 0.3002, 0.1387, 0.3002, 0.06205, 0.262, 0.1387, 0.262, 0.1387, 0.2977, 0.1387, 0.3002, 0.1387, 0.262, 0.1387, 0.262, 0.06205, 0.2977, 0.06205, 0.2977, 0.1387, 0.8992, 0.06205, 0.8928, 0.06205, 0.8751, 0.06205, 0.8783, 0.06205, 0.8928, 0.06205, 0.8928, 0.1387, 0.8751, 0.1387, 0.8751, 0.06205, 0.8928, 0.1387, 0.8992, 0.1387, 0.8783, 0.1387, 0.8751, 0.1387, 0.8992, 0.1387, 0.8992, 0.06205, 0.8783, 0.06205, 0.8783, 0.1387, 0.8071, 0.1761, 0.8071, 0.1761, 0.8071, 0.2928, 0.8071, 0.2928, 0.8458, 0.2928, 0.8458, 0.2928, 0.8458, 0.1761, 0.8458, 0.1761, 0.8458, 0.1761, 0.8458, 0.1761, 0.8071, 0.1761, 0.8071, 0.1761, 0.8458, 0.1761, 0.8458, 0.2928, 0.8071, 0.2928, 0.8071, 0.1761, 0.8458, 0.2928, 0.8458, 0.2928, 0.8071, 0.2928, 0.8071, 0.2928, 0.8458, 0.2928, 0.8458, 0.1761, 0.8071, 0.1761, 0.8071, 0.2928, 0.2665, 0.1761, 0.2665, 0.2928, 0.2665, 0.2928, 0.2665, 0.1761, 0.2278, 0.2928, 0.2278, 0.1761, 0.2278, 0.1761, 0.2278, 0.2928, 0.2278, 0.1761, 0.2665, 0.1761, 0.2665, 0.1761, 0.2278, 0.1761, 0.2278, 0.1761, 0.2665, 0.1761, 0.2665, 0.2928, 0.2278, 0.2928, 0.2278, 0.2928, 0.2665, 0.2928, 0.2665, 0.2928, 0.2278, 0.2928, 0.2278, 0.2928, 0.2665, 0.2928, 0.2665, 0.1761, 0.2278, 0.1761])
me_plane.materials.append(mat_details)
me_plane.use_remesh_preserve_volume = False
me_plane.use_remesh_preserve_attributes = False
me_plane.use_mirror_vertex_groups = False
me_plane.update()
me_plane_002 = bpy.data.meshes.new('Plane.002')
me_plane_002.from_pydata([(0.7756, 1.054, -0.2538), (0.7756, 1.001, -0.2538), (0.7756, 1.001, 0.259), (0.7756, 1.054, 0.259), (1.036, 1.054, -0.2538), (1.036, 1.001, -0.2538), (1.036, 1.001, 0.259), (1.036, 1.054, 0.259), (0.7756, 1.038, 0.1735), (0.7756, 1.038, 0.08808), (0.7756, 1.02, 0.003106), (0.7756, 1.038, -0.08285), (0.7756, 1.038, -0.1683), (0.7756, 0.9846, -0.1683), (0.7756, 0.9846, -0.08285), (0.7756, 0.972, 0.002618), (0.7756, 0.9846, 0.08808), (0.7756, 0.9846, 0.1735), (1.036, 1.038, -0.1683), (1.036, 1.038, -0.08285), (1.036, 1.02, 0.003106), (1.036, 1.038, 0.08808), (1.036, 1.038, 0.1735), (1.036, 0.9846, 0.1735), (1.036, 0.9846, 0.08808), (1.036, 0.972, 0.002618), (1.036, 0.9846, -0.08285), (1.036, 0.9846, -0.1683), (-0.7756, 1.054, -0.2538), (-0.7756, 1.001, -0.2538), (-0.7756, 1.001, 0.259), (-0.7756, 1.054, 0.259), (-1.036, 1.054, -0.2538), (-1.036, 1.001, -0.2538), (-1.036, 1.001, 0.259), (-1.036, 1.054, 0.259), (-0.7756, 1.038, 0.1735), (-0.7756, 1.038, 0.08808), (-0.7756, 1.02, 0.003106), (-0.7756, 1.038, -0.08285), (-0.7756, 1.038, -0.1683), (-0.7756, 0.9846, -0.1683), (-0.7756, 0.9846, -0.08285), (-0.7756, 0.972, 0.002618), (-0.7756, 0.9846, 0.08808), (-0.7756, 0.9846, 0.1735), (-1.036, 1.038, -0.1683), (-1.036, 1.038, -0.08285), (-1.036, 1.02, 0.003106), (-1.036, 1.038, 0.08808), (-1.036, 1.038, 0.1735), (-1.036, 0.9846, 0.1735), (-1.036, 0.9846, 0.08808), (-1.036, 0.972, 0.002618), (-1.036, 0.9846, -0.08285), (-1.036, 0.9846, -0.1683)], [], [(8, 17, 2, 3), (18, 27, 5, 4), (4, 5, 1, 0), (23, 6, 2, 17), (6, 7, 3, 2), (18, 4, 0, 12), (7, 22, 8, 3), (22, 21, 9, 8), (21, 20, 10, 9), (20, 19, 11, 10), (19, 18, 12, 11), (5, 27, 13, 1), (27, 26, 14, 13), (26, 25, 15, 14), (25, 24, 16, 15), (24, 23, 17, 16), (7, 6, 23, 22), (22, 23, 24, 21), (21, 24, 25, 20), (20, 25, 26, 19), (19, 26, 27, 18), (0, 1, 13, 12), (12, 13, 14, 11), (11, 14, 15, 10), (10, 15, 16, 9), (9, 16, 17, 8), (36, 31, 30, 45), (46, 32, 33, 55), (32, 28, 29, 33), (51, 45, 30, 34), (34, 30, 31, 35), (46, 40, 28, 32), (35, 31, 36, 50), (50, 36, 37, 49), (49, 37, 38, 48), (48, 38, 39, 47), (47, 39, 40, 46), (33, 29, 41, 55), (55, 41, 42, 54), (54, 42, 43, 53), (53, 43, 44, 52), (52, 44, 45, 51), (35, 50, 51, 34), (50, 49, 52, 51), (49, 48, 53, 52), (48, 47, 54, 53), (47, 46, 55, 54), (28, 40, 41, 29), (40, 39, 42, 41), (39, 38, 43, 42), (38, 37, 44, 43), (37, 36, 45, 44)])
_uv = me_plane_002.uv_layers.new(name='UVMap')
_uv.uv.foreach_set('vector', [0.4973, 0.4072, 0.4973, 0.4271, 0.4973, 0.4762, 0.4973, 0.4563, 0.3917, 0.3006, 0.3917, 0.2662, 0.3917, 0.2448, 0.3917, 0.2792, 0.3917, 0.2792, 0.3917, 0.2448, 0.4973, 0.2448, 0.4973, 0.2792, 0.3917, 0.4271, 0.3917, 0.4762, 0.4973, 0.4762, 0.4973, 0.4271, 0.3917, 0.4762, 0.3917, 0.4563, 0.4973, 0.4563, 0.4973, 0.4762, 0.3917, 0.3006, 0.3917, 0.2792, 0.4973, 0.2792, 0.4973, 0.3006, 0.3917, 0.4563, 0.3917, 0.4072, 0.4973, 0.4072, 0.4973, 0.4563, 0.3917, 0.4072, 0.3917, 0.3522, 0.4973, 0.3522, 0.4973, 0.4072, 0.3917, 0.3522, 0.3917, 0.3018, 0.4973, 0.3018, 0.4973, 0.3522, 0.3917, 0.3018, 0.3917, 0.3324, 0.4973, 0.3324, 0.4973, 0.3018, 0.3917, 0.3324, 0.3917, 0.3006, 0.4973, 0.3006, 0.4973, 0.3324, 0.3917, 0.2448, 0.3917, 0.2662, 0.4973, 0.2662, 0.4973, 0.2448, 0.3917, 0.2662, 0.3917, 0.298, 0.4973, 0.298, 0.4973, 0.2662, 0.3917, 0.298, 0.3917, 0.3217, 0.4973, 0.3217, 0.4973, 0.298, 0.3917, 0.3217, 0.3917, 0.3721, 0.4973, 0.3721, 0.4973, 0.3217, 0.3917, 0.3721, 0.3917, 0.4271, 0.4973, 0.4271, 0.4973, 0.3721, 0.3917, 0.4563, 0.3917, 0.4762, 0.3917, 0.4271, 0.3917, 0.4072, 0.3917, 0.4072, 0.3917, 0.4271, 0.3917, 0.3721, 0.3917, 0.3522, 0.3917, 0.3522, 0.3917, 0.3721, 0.3917, 0.3217, 0.3917, 0.3018, 0.3917, 0.3018, 0.3917, 0.3217, 0.3917, 0.298, 0.3917, 0.3324, 0.3917, 0.3324, 0.3917, 0.298, 0.3917, 0.2662, 0.3917, 0.3006, 0.4973, 0.2792, 0.4973, 0.2448, 0.4973, 0.2662, 0.4973, 0.3006, 0.4973, 0.3006, 0.4973, 0.2662, 0.4973, 0.298, 0.4973, 0.3324, 0.4973, 0.3324, 0.4973, 0.298, 0.4973, 0.3217, 0.4973, 0.3018, 0.4973, 0.3018, 0.4973, 0.3217, 0.4973, 0.3721, 0.4973, 0.3522, 0.4973, 0.3522, 0.4973, 0.3721, 0.4973, 0.4271, 0.4973, 0.4072, 0.586, 0.4072, 0.586, 0.4563, 0.586, 0.4762, 0.586, 0.4271, 0.6916, 0.3006, 0.6916, 0.2792, 0.6916, 0.2448, 0.6916, 0.2662, 0.6916, 0.2792, 0.586, 0.2792, 0.586, 0.2448, 0.6916, 0.2448, 0.6916, 0.4271, 0.586, 0.4271, 0.586, 0.4762, 0.6916, 0.4762, 0.6916, 0.4762, 0.586, 0.4762, 0.586, 0.4563, 0.6916, 0.4563, 0.6916, 0.3006, 0.586, 0.3006, 0.586, 0.2792, 0.6916, 0.2792, 0.6916, 0.4563, 0.586, 0.4563, 0.586, 0.4072, 0.6916, 0.4072, 0.6916, 0.4072, 0.586, 0.4072, 0.586, 0.3522, 0.6916, 0.3522, 0.6916, 0.3522, 0.586, 0.3522, 0.586, 0.3018, 0.6916, 0.3018, 0.6916, 0.3018, 0.586, 0.3018, 0.586, 0.3324, 0.6916, 0.3324, 0.6916, 0.3324, 0.586, 0.3324, 0.586, 0.3006, 0.6916, 0.3006, 0.6916, 0.2448, 0.586, 0.2448, 0.586, 0.2662, 0.6916, 0.2662, 0.6916, 0.2662, 0.586, 0.2662, 0.586, 0.298, 0.6916, 0.298, 0.6916, 0.298, 0.586, 0.298, 0.586, 0.3217, 0.6916, 0.3217, 0.6916, 0.3217, 0.586, 0.3217, 0.586, 0.3721, 0.6916, 0.3721, 0.6916, 0.3721, 0.586, 0.3721, 0.586, 0.4271, 0.6916, 0.4271, 0.6916, 0.4563, 0.6916, 0.4072, 0.6916, 0.4271, 0.6916, 0.4762, 0.6916, 0.4072, 0.6916, 0.3522, 0.6916, 0.3721, 0.6916, 0.4271, 0.6916, 0.3522, 0.6916, 0.3018, 0.6916, 0.3217, 0.6916, 0.3721, 0.6916, 0.3018, 0.6916, 0.3324, 0.6916, 0.298, 0.6916, 0.3217, 0.6916, 0.3324, 0.6916, 0.3006, 0.6916, 0.2662, 0.6916, 0.298, 0.586, 0.2792, 0.586, 0.3006, 0.586, 0.2662, 0.586, 0.2448, 0.586, 0.3006, 0.586, 0.3324, 0.586, 0.298, 0.586, 0.2662, 0.586, 0.3324, 0.586, 0.3018, 0.586, 0.3217, 0.586, 0.298, 0.586, 0.3018, 0.586, 0.3522, 0.586, 0.3721, 0.586, 0.3217, 0.586, 0.3522, 0.586, 0.4072, 0.586, 0.4271, 0.586, 0.3721])
me_plane_002.materials.append(mat_details)
me_plane_002.use_remesh_preserve_volume = False
me_plane_002.use_remesh_preserve_attributes = False
me_plane_002.use_mirror_vertex_groups = False
me_plane_002.use_paint_bone_selection = False
me_plane_002.use_paint_mask_vertex = True
me_plane_002.update()
me_plane_003 = bpy.data.meshes.new('Plane.003')
me_plane_003.from_pydata([(-1.566, 0.5475, -0.1453), (-1.566, 0.3672, -0.1453), (-1.563, 0.5393, 0.1734), (-1.563, 0.3611, 0.1456), (-1.583, 0.5907, 0.09048), (-1.583, 0.4258, 0.07501), (-1.583, 0.3933, 0.1068), (-1.583, 0.5659, 0.1145), (-1.583, 0.6356, -0.05429), (-1.583, 0.4836, -0.02593), (-1.583, 0.5916, -0.0998), (-1.583, 0.4254, -0.08562), (-1.55, 0.6399, -0.0998), (-1.55, 0.377, -0.08562), (-1.55, 0.6399, -0.07393), (-1.55, 0.377, -0.05975), (-1.594, 0.6399, -0.0998), (-1.594, 0.377, -0.08562), (-1.594, 0.6399, -0.07393), (-1.594, 0.377, -0.05975), (-1.55, 0.3723, 0.08935), (-1.55, 0.6346, 0.1116), (-1.55, 0.3759, 0.06373), (-1.55, 0.6382, 0.08603), (-1.594, 0.3723, 0.08935), (-1.594, 0.6346, 0.1116), (-1.594, 0.3759, 0.06373), (-1.594, 0.6382, 0.08603)], [], [(7, 6, 3, 2), (8, 9, 5, 4), (4, 5, 6, 7), (10, 11, 9, 8), (0, 1, 11, 10), (13, 12, 14, 15), (13, 15, 19, 17), (14, 12, 16, 18), (21, 20, 22, 23), (21, 23, 27, 25), (22, 20, 24, 26)])
_uv = me_plane_003.uv_layers.new(name='UVMap')
_uv.uv.foreach_set('vector', [0.2703, 0.4549, 0.2677, 0.5125, 0.2806, 0.5232, 0.2899, 0.4637, 0.1206, 0.3003, 0.0699, 0.3098, 0.2571, 0.5016, 0.2622, 0.4466, 0.2622, 0.4466, 0.2571, 0.5016, 0.2677, 0.5125, 0.2703, 0.4549, 0.1059, 0.2851, 0.05046, 0.2898, 0.0699, 0.3098, 0.1206, 0.3003, 0.09122, 0.2699, 0.03102, 0.2699, 0.05046, 0.2898, 0.1059, 0.2851, 0.03432, 0.2898, 0.1221, 0.2851, 0.1221, 0.2937, 0.03432, 0.2985, 0.03432, 0.2898, 0.03432, 0.2985, 0.03432, 0.2985, 0.03432, 0.2898, 0.1221, 0.2937, 0.1221, 0.2851, 0.1221, 0.2851, 0.1221, 0.2937, 0.2693, 0.4319, 0.2619, 0.5195, 0.2533, 0.5183, 0.2608, 0.4307, 0.2693, 0.4319, 0.2608, 0.4307, 0.2608, 0.4307, 0.2693, 0.4319, 0.2533, 0.5183, 0.2619, 0.5195, 0.2619, 0.5195, 0.2533, 0.5183])
me_plane_003.materials.append(mat_details)
me_plane_003.use_remesh_preserve_volume = False
me_plane_003.use_remesh_preserve_attributes = False
me_plane_003.use_mirror_vertex_groups = False
me_plane_003.update()
me_cube_004 = bpy.data.meshes.new('Cube.004')
me_cube_004.from_pydata([(-1.36, -0.9779, 0.08001), (-1.117, -0.9779, 0.08001), (-1.36, -0.9779, -0.04783), (-1.309, -0.9779, -0.09839), (-1.117, -0.9779, -0.04783), (-1.168, -0.9779, -0.09839), (-1.183, -0.9779, 0.04048), (-1.294, -0.9779, 0.04048), (-1.294, -0.9779, -0.02077), (-1.282, -0.9779, -0.03307), (-1.195, -0.9779, -0.03307), (-1.183, -0.9779, -0.02077), (-1.153, -0.9779, 0.04384), (-1.324, -0.9779, 0.04384), (-1.324, -0.9779, -0.03285), (-1.294, -0.9779, -0.06223), (-1.183, -0.9779, -0.06223), (-1.153, -0.9779, -0.03285)], [], [(7, 8, 9, 10, 11, 6), (13, 12, 1, 0), (14, 13, 0, 2), (15, 14, 2, 3), (16, 15, 3, 5), (17, 16, 5, 4), (12, 17, 4, 1)])
_uv = me_cube_004.uv_layers.new(name='UVMap')
_uv.uv.foreach_set('vector', [0.137, 0.9226, 0.137, 0.8805, 0.1454, 0.8721, 0.2053, 0.8721, 0.2137, 0.8805, 0.2137, 0.9226, 0.117, 0.9249, 0.2337, 0.9249, 0.2586, 0.9497, 0.09218, 0.9497, 0.117, 0.8723, 0.117, 0.9249, 0.09218, 0.9497, 0.09218, 0.862, 0.1371, 0.8521, 0.117, 0.8723, 0.09218, 0.862, 0.1269, 0.8273, 0.2136, 0.8521, 0.1371, 0.8521, 0.1269, 0.8273, 0.2239, 0.8273, 0.2337, 0.8723, 0.2136, 0.8521, 0.2239, 0.8273, 0.2586, 0.862, 0.2337, 0.9249, 0.2337, 0.8723, 0.2586, 0.862, 0.2586, 0.9497])
me_cube_004.materials.append(mat_details)
me_cube_004.use_remesh_preserve_volume = False
me_cube_004.use_remesh_preserve_attributes = False
me_cube_004.use_mirror_vertex_groups = False
me_cube_004.update()
me_plane_004 = bpy.data.meshes.new('Plane.004')
me_plane_004.from_pydata([(-1.551, 0.5134, 0.4109), (0.757, 0.5134, 0.4109), (-1.551, 0.5134, 1.649), (0.757, 0.5134, 1.649), (-1.551, 0.5134, 0.4918), (0.757, 0.5134, 0.4918), (-1.451, 0.5134, 0.4109), (0.6571, 0.5134, 0.4109), (0.4591, 0.1551, 1.533), (-1.253, 0.1551, 1.533), (-1.253, 0.1551, 0.5959), (0.4591, 0.1551, 0.5959), (-0.9238, 0.5134, 0.4109), (-0.3968, 0.5134, 0.4109), (0.1301, 0.5134, 0.4109), (0.03112, 0.1551, 1.494), (-0.3968, 0.1551, 1.465), (-0.8248, 0.1551, 1.494), (-0.8248, 0.1551, 0.5959), (-0.3968, 0.1551, 0.5959), (0.03112, 0.1551, 0.5959), (0.757, 0.5134, 0.8776), (0.757, 0.5134, 1.263), (-1.551, 0.5134, 1.263), (-1.551, 0.5134, 0.8776), (-1.253, 0.1551, 0.9083), (-1.253, 0.1551, 1.221), (0.4591, 0.1551, 0.9083), (0.4591, 0.1551, 1.221), (-0.8248, 0.1551, 0.8952), (-0.8248, 0.1551, 1.195), (-0.3968, 0.1551, 0.8858), (-0.3968, 0.1551, 1.176), (0.03112, 0.1551, 0.8952), (0.03112, 0.1551, 1.195), (-1.475, 0.3342, 1.591), (-1.475, 0.3342, 0.5439), (-1.475, 0.3342, 1.242), (-1.475, 0.3342, 0.8929), (-1.421, 0.3342, 0.4829), (0.6275, 0.3342, 0.4829), (-0.909, 0.3342, 0.4829), (-0.3968, 0.3342, 0.4829), (0.1153, 0.3342, 0.4829), (0.6811, 0.3342, 0.5439), (0.6811, 0.3342, 1.591), (0.6811, 0.3342, 1.242), (0.6811, 0.3342, 0.8929), (0.667, 0.3185, 0.491), (-1.461, 0.3185, 0.491)], [], [(40, 7, 1, 48), (47, 44, 5, 21), (38, 36, 10, 25), (33, 20, 11, 27), (49, 39, 10), (43, 14, 7, 40), (44, 11, 48), (36, 49, 10), (39, 6, 12, 41), (41, 12, 13, 42), (42, 13, 14, 43), (25, 10, 18, 29), (29, 18, 19, 31), (31, 19, 20, 33), (16, 32, 34, 15), (32, 31, 33, 34), (17, 30, 32, 16), (30, 29, 31, 32), (9, 26, 30, 17), (26, 25, 29, 30), (15, 34, 28, 8), (34, 33, 27, 28), (35, 37, 26, 9), (37, 38, 25, 26), (45, 46, 22, 3), (46, 47, 21, 22), (23, 24, 38, 37), (2, 23, 37, 35), (24, 4, 36, 38), (19, 42, 43, 20), (18, 41, 42, 19), (10, 39, 41, 18), (20, 43, 40, 11), (28, 27, 47, 46), (8, 28, 46, 45), (27, 11, 44, 47), (5, 44, 48, 1), (11, 40, 48), (0, 6, 39, 49), (4, 0, 49, 36)])
_uv = me_plane_004.uv_layers.new(name='UVMap')
_uv.uv.foreach_set('vector', [0.6826, 0.06205, 0.6912, 0.04102, 0.7204, 0.04102, 0.6941, 0.06442, 0.6982, 0.1819, 0.6982, 0.07986, 0.7204, 0.06464, 0.7204, 0.1774, 0.06825, 0.1819, 0.06825, 0.07986, 0.1331, 0.09508, 0.1331, 0.1863, 0.5083, 0.1825, 0.5083, 0.09508, 0.6333, 0.09508, 0.6333, 0.1863, 0.07236, 0.06442, 0.08392, 0.06205, 0.1331, 0.09508, 0.5329, 0.06205, 0.5372, 0.04102, 0.6912, 0.04102, 0.6826, 0.06205, 0.6982, 0.07986, 0.6333, 0.09508, 0.6941, 0.06442, 0.06825, 0.07986, 0.07236, 0.06442, 0.1331, 0.09508, 0.08392, 0.06205, 0.07527, 0.04102, 0.2293, 0.04102, 0.2336, 0.06205, 0.2336, 0.06205, 0.2293, 0.04102, 0.3832, 0.04102, 0.3832, 0.06205, 0.3832, 0.06205, 0.3832, 0.04102, 0.5372, 0.04102, 0.5329, 0.06205, 0.1331, 0.1863, 0.1331, 0.09508, 0.2582, 0.09508, 0.2582, 0.1825, 0.2582, 0.1825, 0.2582, 0.09508, 0.3832, 0.09508, 0.3832, 0.1798, 0.3832, 0.1798, 0.3832, 0.09508, 0.5083, 0.09508, 0.5083, 0.1825, 0.3832, 0.3492, 0.3832, 0.2645, 0.5083, 0.27, 0.5083, 0.3575, 0.3832, 0.2645, 0.3832, 0.1798, 0.5083, 0.1825, 0.5083, 0.27, 0.2582, 0.3575, 0.2582, 0.27, 0.3832, 0.2645, 0.3832, 0.3492, 0.2582, 0.27, 0.2582, 0.1825, 0.3832, 0.1798, 0.3832, 0.2645, 0.1331, 0.3689, 0.1331, 0.2776, 0.2582, 0.27, 0.2582, 0.3575, 0.1331, 0.2776, 0.1331, 0.1863, 0.2582, 0.1825, 0.2582, 0.27, 0.5083, 0.3575, 0.5083, 0.27, 0.6333, 0.2776, 0.6333, 0.3689, 0.5083, 0.27, 0.5083, 0.1825, 0.6333, 0.1863, 0.6333, 0.2776, 0.06825, 0.3859, 0.06825, 0.2839, 0.1331, 0.2776, 0.1331, 0.3689, 0.06825, 0.2839, 0.06825, 0.1819, 0.1331, 0.1863, 0.1331, 0.2776, 0.6982, 0.3859, 0.6982, 0.2839, 0.7204, 0.2901, 0.7204, 0.4028, 0.6982, 0.2839, 0.6982, 0.1819, 0.7204, 0.1774, 0.7204, 0.2901, 0.04606, 0.2901, 0.04606, 0.1774, 0.06825, 0.1819, 0.06825, 0.2839, 0.04606, 0.4028, 0.04606, 0.2901, 0.06825, 0.2839, 0.06825, 0.3859, 0.04606, 0.1774, 0.04606, 0.06464, 0.06825, 0.07986, 0.06825, 0.1819, 0.3832, 0.09508, 0.3832, 0.06205, 0.5329, 0.06205, 0.5083, 0.09508, 0.2582, 0.09508, 0.2336, 0.06205, 0.3832, 0.06205, 0.3832, 0.09508, 0.1331, 0.09508, 0.08392, 0.06205, 0.2336, 0.06205, 0.2582, 0.09508, 0.5083, 0.09508, 0.5329, 0.06205, 0.6826, 0.06205, 0.6333, 0.09508, 0.6333, 0.2776, 0.6333, 0.1863, 0.6982, 0.1819, 0.6982, 0.2839, 0.6333, 0.3689, 0.6333, 0.2776, 0.6982, 0.2839, 0.6982, 0.3859, 0.6333, 0.1863, 0.6333, 0.09508, 0.6982, 0.07986, 0.6982, 0.1819, 0.7204, 0.06464, 0.6982, 0.07986, 0.6941, 0.06442, 0.7204, 0.04102, 0.6333, 0.09508, 0.6826, 0.06205, 0.6941, 0.06442, 0.04606, 0.04102, 0.07527, 0.04102, 0.08392, 0.06205, 0.07236, 0.06442, 0.04606, 0.06464, 0.04606, 0.04102, 0.07236, 0.06442, 0.06825, 0.07986])
me_plane_004.materials.append(mat_bag)
me_plane_004.use_remesh_preserve_volume = False
me_plane_004.use_remesh_preserve_attributes = False
me_plane_004.use_mirror_vertex_groups = False
me_plane_004.use_paint_bone_selection = False
me_plane_004.use_paint_mask_vertex = True
me_plane_004.update()
me_plane_005 = bpy.data.meshes.new('Plane.005')
me_plane_005.from_pydata([(-0.688, 0.5134, 0.4109), (0.05297, 0.5134, 0.4109), (-0.688, 0.5134, 1.649), (0.05297, 0.5134, 1.649), (-0.688, 0.5134, 0.4918), (0.05297, 0.5134, 0.4918), (-0.6559, 0.5134, 0.4109), (0.02088, 0.5134, 0.4109), (-0.04269, 0.1551, 1.533), (-0.5923, 0.1551, 1.533), (-0.5923, 0.1551, 0.5959), (-0.04269, 0.1551, 0.5959), (-0.4867, 0.5134, 0.4109), (-0.3175, 0.5134, 0.4109), (-0.1483, 0.5134, 0.4109), (-0.1801, 0.1551, 1.494), (-0.3175, 0.1551, 1.465), (-0.4549, 0.1551, 1.494), (-0.4549, 0.1551, 0.5959), (-0.3175, 0.1551, 0.5959), (-0.1801, 0.1551, 0.5959), (0.05297, 0.5134, 0.8776), (0.05297, 0.5134, 1.263), (-0.688, 0.5134, 1.263), (-0.688, 0.5134, 0.8776), (-0.5923, 0.1551, 0.9083), (-0.5923, 0.1551, 1.221), (-0.04269, 0.1551, 0.9083), (-0.04269, 0.1551, 1.221), (-0.4549, 0.1551, 0.8952), (-0.4549, 0.1551, 1.195), (-0.3175, 0.1551, 0.8858), (-0.3175, 0.1551, 1.176), (-0.1801, 0.1551, 0.8952), (-0.1801, 0.1551, 1.195)], [], [(11, 7, 1), (27, 11, 5, 21), (24, 4, 10, 25), (33, 20, 11, 27), (0, 6, 10), (20, 14, 7, 11), (5, 11, 1), (4, 0, 10), (10, 6, 12, 18), (18, 12, 13, 19), (19, 13, 14, 20), (25, 10, 18, 29), (29, 18, 19, 31), (31, 19, 20, 33), (16, 32, 34, 15), (32, 31, 33, 34), (17, 30, 32, 16), (30, 29, 31, 32), (9, 26, 30, 17), (26, 25, 29, 30), (15, 34, 28, 8), (34, 33, 27, 28), (2, 23, 26, 9), (23, 24, 25, 26), (8, 28, 22, 3), (28, 27, 21, 22)])
_uv = me_plane_005.uv_layers.new(name='UVMap')
_uv.uv.foreach_set('vector', [0.926, 0.09508, 0.9446, 0.04102, 0.9539, 0.04102, 0.926, 0.1863, 0.926, 0.09508, 0.9539, 0.06464, 0.9539, 0.1774, 0.7374, 0.1774, 0.7374, 0.06464, 0.7654, 0.09508, 0.7654, 0.1863, 0.8858, 0.1825, 0.8858, 0.09508, 0.926, 0.09508, 0.926, 0.1863, 0.7374, 0.04102, 0.7468, 0.04102, 0.7654, 0.09508, 0.8858, 0.09508, 0.8951, 0.04102, 0.9446, 0.04102, 0.926, 0.09508, 0.9539, 0.06464, 0.926, 0.09508, 0.9539, 0.04102, 0.7374, 0.06464, 0.7374, 0.04102, 0.7654, 0.09508, 0.7654, 0.09508, 0.7468, 0.04102, 0.7962, 0.04102, 0.8055, 0.09508, 0.8055, 0.09508, 0.7962, 0.04102, 0.8457, 0.04102, 0.8457, 0.09508, 0.8457, 0.09508, 0.8457, 0.04102, 0.8951, 0.04102, 0.8858, 0.09508, 0.7654, 0.1863, 0.7654, 0.09508, 0.8055, 0.09508, 0.8055, 0.1825, 0.8055, 0.1825, 0.8055, 0.09508, 0.8457, 0.09508, 0.8457, 0.1798, 0.8457, 0.1798, 0.8457, 0.09508, 0.8858, 0.09508, 0.8858, 0.1825, 0.8457, 0.3492, 0.8457, 0.2645, 0.8858, 0.27, 0.8858, 0.3575, 0.8457, 0.2645, 0.8457, 0.1798, 0.8858, 0.1825, 0.8858, 0.27, 0.8055, 0.3575, 0.8055, 0.27, 0.8457, 0.2645, 0.8457, 0.3492, 0.8055, 0.27, 0.8055, 0.1825, 0.8457, 0.1798, 0.8457, 0.2645, 0.7654, 0.3689, 0.7654, 0.2776, 0.8055, 0.27, 0.8055, 0.3575, 0.7654, 0.2776, 0.7654, 0.1863, 0.8055, 0.1825, 0.8055, 0.27, 0.8858, 0.3575, 0.8858, 0.27, 0.926, 0.2776, 0.926, 0.3689, 0.8858, 0.27, 0.8858, 0.1825, 0.926, 0.1863, 0.926, 0.2776, 0.7374, 0.4028, 0.7374, 0.2901, 0.7654, 0.2776, 0.7654, 0.3689, 0.7374, 0.2901, 0.7374, 0.1774, 0.7654, 0.1863, 0.7654, 0.2776, 0.926, 0.3689, 0.926, 0.2776, 0.9539, 0.2901, 0.9539, 0.4028, 0.926, 0.2776, 0.926, 0.1863, 0.9539, 0.1774, 0.9539, 0.2901])
me_plane_005.materials.append(mat_bag)
me_plane_005.use_remesh_preserve_volume = False
me_plane_005.use_remesh_preserve_attributes = False
me_plane_005.use_mirror_vertex_groups = False
me_plane_005.update()
me_cube_005 = bpy.data.meshes.new('Cube.005')
me_cube_005.from_pydata([(-1.526, -0.8234, -0.8964), (-1.526, -0.8234, -0.1393), (-1.526, 0.8234, -0.8964), (-1.526, 0.8234, -0.1393), (-0.04846, -0.8234, -0.8964), (-0.04846, -0.8234, -0.1393), (-0.04846, 0.8234, -0.8964), (-0.04846, 0.8234, -0.1393)], [], [(0, 1, 3, 2), (2, 3, 7, 6), (6, 7, 5, 4), (4, 5, 1, 0), (2, 6, 4, 0)])
_uv = me_cube_005.uv_layers.new(name='UVMap')
_uv.uv.foreach_set('vector', [0.1385, 0.8399, 0.02423, 0.8399, 0.02423, 0.5913, 0.1385, 0.5913, 0.1385, 0.5913, 0.1385, 0.477, 0.3615, 0.477, 0.3615, 0.5913, 0.3615, 0.5913, 0.4758, 0.5913, 0.4758, 0.8399, 0.3615, 0.8399, 0.3615, 0.8399, 0.3615, 0.9542, 0.1385, 0.9542, 0.1385, 0.8399, 0.1385, 0.5913, 0.3615, 0.5913, 0.3615, 0.8399, 0.1385, 0.8399])
me_cube_005.materials.append(mat_box_out)
me_cube_005.materials.append(mat_box_in)
me_cube_005.use_remesh_preserve_volume = False
me_cube_005.use_remesh_preserve_attributes = False
me_cube_005.use_mirror_vertex_groups = False
me_cube_005.update()
me_cube_000 = bpy.data.meshes.new('Cube.000')
me_cube_000.from_pydata([(0.03576, -0.8234, -0.8964), (0.03576, -0.8234, -0.1393), (0.03576, 0.8234, -0.8964), (0.03576, 0.8234, -0.1393), (1.513, -0.8234, -0.8964), (1.513, -0.8234, -0.1393), (1.513, 0.8234, -0.8964), (1.513, 0.8234, -0.1393)], [], [(0, 1, 3, 2), (2, 3, 7, 6), (6, 7, 5, 4), (4, 5, 1, 0), (2, 6, 4, 0)])
_uv = me_cube_000.uv_layers.new(name='UVMap')
_uv.uv.foreach_set('vector', [0.8615, 0.5913, 0.9758, 0.5913, 0.9758, 0.8399, 0.8615, 0.8399, 0.8615, 0.8399, 0.8615, 0.9542, 0.6385, 0.9542, 0.6385, 0.8399, 0.6385, 0.8399, 0.5242, 0.8399, 0.5242, 0.5913, 0.6385, 0.5913, 0.6385, 0.5913, 0.6385, 0.477, 0.8615, 0.477, 0.8615, 0.5913, 0.8615, 0.8399, 0.6385, 0.8399, 0.6385, 0.5913, 0.8615, 0.5913])
me_cube_000.materials.append(mat_box_out_gadgets)
me_cube_000.materials.append(mat_box_in_gadgets)
me_cube_000.use_remesh_preserve_volume = False
me_cube_000.use_remesh_preserve_attributes = False
me_cube_000.use_mirror_vertex_groups = False
me_cube_000.update()
arm_armature = bpy.data.armatures.new('Armature')  # bones are not reproduced

# ---- objects
ob_case = bpy.data.objects.new('case', me_cube_001)
ob_safe_lock = bpy.data.objects.new('safe lock', me_cube_002)
ob_hand_holder = bpy.data.objects.new('hand holder', me_plane)
ob_joint = bpy.data.objects.new('joint', me_plane_002)
ob_holder = bpy.data.objects.new('holder', me_plane_003)
ob_safe_pin = bpy.data.objects.new('safe pin', me_cube_004)
ob_clothes_holder = bpy.data.objects.new('clothes holder', me_plane_004)
ob_tickets_holder = bpy.data.objects.new('tickets holder', me_plane_005)
ob_gift_holder = bpy.data.objects.new('gift holder', me_cube_005)
ob_gadget_holder = bpy.data.objects.new('gadget holder', me_cube_000)
ob_armature = bpy.data.objects.new('Armature', arm_armature)

# ---- transforms, parenting, visibility, modifiers, constraints
ob_case.parent = ob_armature
ob_case.location = (0.0, 0.0, 0.0)
ob_case.lineart.crease_threshold = 0.0
_vg = ob_case.vertex_groups.new(name='base')
_vg.add([0, 1, 2, 3, 4, 5, 6, 7, 8, 9, 14, 15, 16, 17, 18, 19, 30, 31, 46, 47, 48, 49, 50, 51, 56, 57, 58, 59, 60, 61, 62, 63, 64, 65, 66, 67, 68, 69, 73, 74, 75, 76, 77, 78, 85, 86, 98, 99, 100, 101, 102, 103], 1.0, 'REPLACE')
_vg = ob_case.vertex_groups.new(name='cap')
_vg.add([10, 11, 12, 13, 20, 21, 22, 23, 24, 25, 26, 27, 28, 29, 32, 33, 34, 35, 36, 37, 38, 39, 40, 41, 42, 43, 44, 45, 52, 53, 54, 55, 70, 71, 72, 79, 80, 81, 82, 83, 84, 87, 88, 89, 90, 91, 92, 93, 94, 95, 96, 97], 1.0, 'REPLACE')
_m = ob_case.modifiers.new('Mirror', 'MIRROR')
_m.use_mirror_u = True
_m = ob_case.modifiers.new('Solidify', 'SOLIDIFY')
_m.thickness = 0.103
_m.material_offset = 1
_m.material_offset_rim = 2
_m.nonmanifold_thickness_mode = 'FIXED'
_m.nonmanifold_merge_threshold = 0.0003
_m = ob_case.modifiers.new('Armature', 'ARMATURE')
_m.object = ob_armature
ob_safe_lock.parent = ob_armature
ob_safe_lock.location = (0.0, 0.0, 0.0)
ob_safe_lock.lineart.crease_threshold = 0.0
_vg = ob_safe_lock.vertex_groups.new(name='base')
_vg.add([0, 1, 2, 3, 4, 5, 6, 7, 8, 9, 10, 11, 12, 13, 14, 15, 16, 17, 18, 19, 20, 21, 22, 23, 24, 25, 26, 27, 28, 29, 30, 31, 32, 33, 34, 35, 36, 37, 38, 39], 1.0, 'REPLACE')
_vg = ob_safe_lock.vertex_groups.new(name='cap')
_m = ob_safe_lock.modifiers.new('Mirror', 'MIRROR')
_m = ob_safe_lock.modifiers.new('Armature', 'ARMATURE')
_m.object = ob_armature
ob_hand_holder.parent = ob_armature
ob_hand_holder.location = (0.0, 0.0, 0.0)
ob_hand_holder.lineart.crease_threshold = 0.0
_vg = ob_hand_holder.vertex_groups.new(name='base')
_vg.add([0, 1, 2, 3, 4, 5, 6, 7, 8, 9, 10, 11, 12, 13, 14, 15, 16, 17, 18, 19, 20, 21, 22, 23, 24, 25, 26, 27, 28, 29, 30, 31, 32, 33, 34, 35, 36, 37, 38, 39, 40, 41, 42, 43, 44, 45, 46, 47, 48, 49, 50, 51, 52, 53, 54, 55, 56, 57, 58, 59, 60, 61, 62, 63, 64, 65, 66, 67, 68, 69, 70, 71, 72, 73, 74, 75, 76, 77, 78, 79, 80, 81, 82, 83, 84, 85, 86, 87, 88, 89, 90, 91, 92, 93, 94, 95], 1.0, 'REPLACE')
_vg = ob_hand_holder.vertex_groups.new(name='cap')
_m = ob_hand_holder.modifiers.new('Armature', 'ARMATURE')
_m.object = ob_armature
ob_joint.parent = ob_armature
ob_joint.location = (0.0, 0.0, 0.0)
ob_joint.lineart.crease_threshold = 0.0
_vg = ob_joint.vertex_groups.new(name='base')
_vg.add([0, 1, 4, 5, 10, 11, 12, 13, 14, 15, 18, 19, 20, 25, 26, 27, 28, 29, 32, 33, 38, 39, 40, 41, 42, 43, 46, 47, 48, 53, 54, 55], 1.0, 'REPLACE')
_vg = ob_joint.vertex_groups.new(name='cap')
for _i, _w in zip([2, 3, 6, 7, 8, 9, 16, 17, 21, 22, 23, 24, 30, 31, 34, 35, 36, 37, 44, 45, 49, 50, 51, 52], [0.5306, 0.5306, 0.5306, 0.5306, 0.09653, 0.0009038, 0.0009038, 0.09653, 0.0009038, 0.09653, 0.09653, 0.0009038, 0.5306, 0.5306, 0.5306, 0.5306, 0.09653, 0.0009038, 0.0009038, 0.09653, 0.0009038, 0.09653, 0.09653, 0.0009038]): _vg.add([_i], _w, 'REPLACE')
_m = ob_joint.modifiers.new('Armature', 'ARMATURE')
_m.object = ob_armature
ob_holder.parent = ob_armature
ob_holder.location = (0.0, 0.0, 0.0)
ob_holder.lineart.crease_threshold = 0.0
_vg = ob_holder.vertex_groups.new(name='base')
_vg.add([0, 1, 8, 9, 10, 11, 12, 13, 14, 15, 16, 17, 18, 19], 1.0, 'REPLACE')
_vg = ob_holder.vertex_groups.new(name='cap')
_vg.add([2, 3, 4, 5, 6, 7, 20, 21, 22, 23, 24, 25, 26, 27], 1.0, 'REPLACE')
_m = ob_holder.modifiers.new('Mirror', 'MIRROR')
_m = ob_holder.modifiers.new('Solidify', 'SOLIDIFY')
_m.thickness = 0.023
_m.nonmanifold_thickness_mode = 'FIXED'
_m.nonmanifold_merge_threshold = 0.0003
_m = ob_holder.modifiers.new('Armature', 'ARMATURE')
_m.object = ob_armature
ob_safe_pin.parent = ob_armature
ob_safe_pin.location = (0.0, 0.0, 0.0)
ob_safe_pin.lineart.crease_threshold = 0.0
_vg = ob_safe_pin.vertex_groups.new(name='base')
_vg = ob_safe_pin.vertex_groups.new(name='cap')
_vg.add([0, 1, 2, 3, 4, 5, 6, 7, 8, 9, 10, 11, 12, 13, 14, 15, 16, 17], 1.0, 'REPLACE')
_m = ob_safe_pin.modifiers.new('Mirror', 'MIRROR')
_m = ob_safe_pin.modifiers.new('Solidify', 'SOLIDIFY')
_m.thickness = 0.047
_m.nonmanifold_thickness_mode = 'FIXED'
_m.nonmanifold_merge_threshold = 0.0003
_m = ob_safe_pin.modifiers.new('Armature', 'ARMATURE')
_m.object = ob_armature
ob_clothes_holder.parent = ob_armature
ob_clothes_holder.location = (0.0, 1.31, 0.0)
ob_clothes_holder.rotation_euler = (1.571, -0.0, 0.0)
ob_clothes_holder.lineart.crease_threshold = 0.0
_vg = ob_clothes_holder.vertex_groups.new(name='base')
_vg = ob_clothes_holder.vertex_groups.new(name='cap')
_vg.add([0, 1, 2, 3, 4, 5, 6, 7, 8, 9, 10, 11, 12, 13, 14, 15, 16, 17, 18, 19, 20, 21, 22, 23, 24, 25, 26, 27, 28, 29, 30, 31, 32, 33, 34, 35, 36, 37, 38, 39, 40, 41, 42, 43, 44, 45, 46, 47, 48, 49], 1.0, 'REPLACE')
_m = ob_clothes_holder.modifiers.new('Solidify', 'SOLIDIFY')
_m.nonmanifold_thickness_mode = 'FIXED'
_m.nonmanifold_merge_threshold = 0.0003
_m = ob_clothes_holder.modifiers.new('Armature', 'ARMATURE')
_m.object = ob_armature
ob_tickets_holder.parent = ob_armature
ob_tickets_holder.location = (1.503, 1.31, 0.0)
ob_tickets_holder.rotation_euler = (1.571, -0.0, 0.0)
ob_tickets_holder.lineart.crease_threshold = 0.0
_vg = ob_tickets_holder.vertex_groups.new(name='base')
_vg = ob_tickets_holder.vertex_groups.new(name='cap')
_vg.add([0, 1, 2, 3, 4, 5, 6, 7, 8, 9, 10, 11, 12, 13, 14, 15, 16, 17, 18, 19, 20, 21, 22, 23, 24, 25, 26, 27, 28, 29, 30, 31, 32, 33, 34], 1.0, 'REPLACE')
_m = ob_tickets_holder.modifiers.new('Solidify', 'SOLIDIFY')
_m.nonmanifold_thickness_mode = 'FIXED'
_m.nonmanifold_merge_threshold = 0.0003
_m = ob_tickets_holder.modifiers.new('Armature', 'ARMATURE')
_m.object = ob_armature
ob_gift_holder.parent = ob_armature
ob_gift_holder.location = (0.0, 0.0, 0.0)
ob_gift_holder.lineart.crease_threshold = 0.0
_vg = ob_gift_holder.vertex_groups.new(name='base')
_vg.add([0, 1, 2, 3, 4, 5, 6, 7], 1.0, 'REPLACE')
_vg = ob_gift_holder.vertex_groups.new(name='cap')
_m = ob_gift_holder.modifiers.new('Solidify', 'SOLIDIFY')
_m.thickness = 0.041
_m.material_offset = 1
_m.nonmanifold_thickness_mode = 'FIXED'
_m.nonmanifold_merge_threshold = 0.0003
_m = ob_gift_holder.modifiers.new('Armature', 'ARMATURE')
_m.object = ob_armature
ob_gadget_holder.parent = ob_armature
ob_gadget_holder.location = (0.0, 0.0, 0.0)
ob_gadget_holder.lineart.crease_threshold = 0.0
_vg = ob_gadget_holder.vertex_groups.new(name='base')
_vg.add([0, 1, 2, 3, 4, 5, 6, 7], 1.0, 'REPLACE')
_vg = ob_gadget_holder.vertex_groups.new(name='cap')
_m = ob_gadget_holder.modifiers.new('Solidify', 'SOLIDIFY')
_m.thickness = 0.041
_m.material_offset = 1
_m.nonmanifold_thickness_mode = 'FIXED'
_m.nonmanifold_merge_threshold = 0.0003
_m = ob_gadget_holder.modifiers.new('Armature', 'ARMATURE')
_m.object = ob_armature
ob_armature.location = (0.0, 0.0, 0.0)
ob_armature.show_in_front = True
ob_armature.lineart.crease_threshold = 0.0

# ---- collection membership
col_collection.objects.link(ob_case)
col_collection.objects.link(ob_safe_lock)
col_collection.objects.link(ob_hand_holder)
col_collection.objects.link(ob_joint)
col_collection.objects.link(ob_holder)
col_collection.objects.link(ob_safe_pin)
col_collection.objects.link(ob_clothes_holder)
col_collection.objects.link(ob_tickets_holder)
col_collection.objects.link(ob_gift_holder)
col_collection.objects.link(ob_gadget_holder)
col_collection.objects.link(ob_armature)

# ---- scene / render settings (as saved in the file)
scene.frame_start = 1; scene.frame_end = 250; scene.frame_set(24)
scene.render.engine = 'BLENDER_EEVEE_NEXT'
scene.cycles.use_denoising = False
scene.cycles.samples = 128
scene.cycles.sampling_pattern = 'TABULATED_SOBOL'
scene.cycles.use_adaptive_sampling = False
scene.cycles.use_light_tree = False
scene.view_settings.view_transform = 'Filmic'
bpy.context.view_layer.update()

# ---- added for rendering (the .blend has no active camera and no usable light): camera, sun
cam_auto = bpy.data.cameras.new('AutoCamera')
cam_auto.lens = 50.0
cam_auto.sensor_width = 36.0
cam_auto.clip_end = 1000.0
ob_auto_camera = bpy.data.objects.new('AutoCamera', cam_auto)
scene.collection.objects.link(ob_auto_camera)
ob_auto_camera.location = (5.03977, -5.78101, 4.53897)
ob_auto_camera.rotation_euler = (1.09748, -7.21219e-08, 0.694738)
scene.camera = ob_auto_camera
light_auto_sun = bpy.data.lights.new('AutoSun', 'SUN')
light_auto_sun.energy = 3.0
light_auto_sun.angle = 0.0523599
ob_auto_sun = bpy.data.objects.new('AutoSun', light_auto_sun)
scene.collection.objects.link(ob_auto_sun)
ob_auto_sun.rotation_euler = (0.872665, 0.174533, 0.523599)
bpy.context.view_layer.update()
